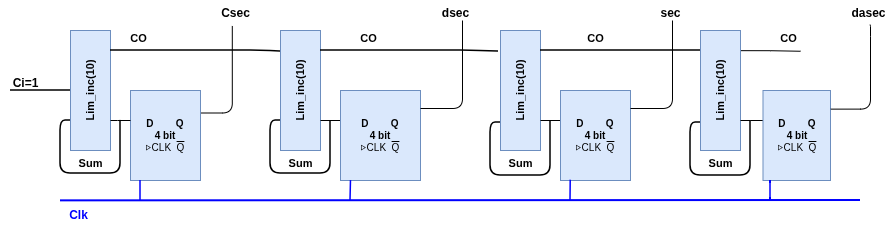

The diagram above was exported from draw.io. Its source (the exported page's mxGraphModel, read from the mxfile embedded in the PNG):
<mxGraphModel dx="977" dy="411" grid="1" gridSize="10" guides="1" tooltips="1" connect="1" arrows="1" fold="1" page="1" pageScale="1" pageWidth="1400" pageHeight="600" math="0" shadow="0">
  <root>
    <mxCell id="0" />
    <mxCell id="1" parent="0" />
    <mxCell id="s1_lim" parent="1" style="rounded=0;whiteSpace=wrap;html=1;fillColor=#dae8fc;strokeColor=#6c8ebf;fontStyle=1;fontSize=11;verticalAlign=middle;horizontal=0;" value="Lim_inc(10)" vertex="1">
      <mxGeometry height="120" width="40" x="80" y="60" as="geometry" />
    </mxCell>
    <mxCell id="s1_co_label" parent="1" style="text;html=1;align=center;verticalAlign=middle;resizable=0;points=[];autosize=1;fontSize=11;fontStyle=1;" value="CO" vertex="1">
      <mxGeometry height="25" width="35" x="130" y="55" as="geometry" />
    </mxCell>
    <mxCell id="s1_digit_label" parent="1" style="text;html=1;align=center;verticalAlign=middle;resizable=0;points=[];autosize=1;fontSize=12;fontStyle=1;" value="Csec" vertex="1">
      <mxGeometry height="25" width="50" x="220" y="30" as="geometry" />
    </mxCell>
    <mxCell id="8LcFy40EDlahnT-8bhva-1" edge="1" parent="1" source="s1_reg" style="edgeStyle=orthogonalEdgeStyle;rounded=1;orthogonalLoop=1;jettySize=auto;html=1;exitX=1;exitY=0.25;exitDx=0;exitDy=0;entryX=0.436;entryY=1.019;entryDx=0;entryDy=0;entryPerimeter=0;curved=0;endArrow=none;endFill=0;" target="s1_digit_label">
      <mxGeometry relative="1" as="geometry">
        <mxPoint x="240.00000000000023" y="70" as="targetPoint" />
      </mxGeometry>
    </mxCell>
    <mxCell id="s1_reg" parent="1" style="rounded=0;whiteSpace=wrap;html=1;fillColor=#dae8fc;strokeColor=#6c8ebf;fontSize=10;verticalAlign=middle;" value="&lt;b&gt;D&lt;/b&gt;&amp;nbsp;&amp;nbsp;&amp;nbsp;&amp;nbsp;&amp;nbsp;&amp;nbsp;&amp;nbsp;&amp;nbsp;&lt;b&gt;Q&lt;/b&gt;&lt;br&gt;&lt;b&gt;4 bit&lt;/b&gt;&lt;br&gt;▷CLK&amp;nbsp;&amp;nbsp;&lt;span style=&quot;text-decoration:overline&quot;&gt;Q&lt;/span&gt;" vertex="1">
      <mxGeometry height="90" width="70" x="140" y="120" as="geometry" />
    </mxCell>
    <mxCell id="s1_sum_label" parent="1" style="text;html=1;align=center;verticalAlign=middle;resizable=0;points=[];autosize=1;fontSize=11;fontStyle=1;" value="Sum" vertex="1">
      <mxGeometry height="25" width="40" x="80" y="180" as="geometry" />
    </mxCell>
    <mxCell id="s1_ci_arrow" edge="1" parent="1" style="endArrow=none;html=1;strokeWidth=1.5;endFill=0;" value="">
      <mxGeometry relative="1" as="geometry">
        <mxPoint x="20" y="120" as="sourcePoint" />
        <mxPoint x="80" y="120" as="targetPoint" />
      </mxGeometry>
    </mxCell>
    <mxCell id="s1_ci_label" parent="1" style="text;html=1;align=center;verticalAlign=middle;resizable=0;points=[];autosize=1;fontSize=12;fontStyle=1;" value="Ci=1" vertex="1">
      <mxGeometry height="25" width="50" x="10" y="100" as="geometry" />
    </mxCell>
    <mxCell id="s1_co_arrow" edge="1" parent="1" style="endArrow=none;html=1;strokeWidth=1.5;entryX=0;entryY=0.175;entryDx=0;entryDy=0;entryPerimeter=0;endFill=0;" target="s2_lim" value="">
      <mxGeometry relative="1" as="geometry">
        <Array as="points">
          <mxPoint x="270" y="80" />
        </Array>
        <mxPoint x="120" y="80" as="sourcePoint" />
        <mxPoint x="330" y="120" as="targetPoint" />
      </mxGeometry>
    </mxCell>
    <mxCell id="s1_clk_line" edge="1" parent="1" style="endArrow=none;html=1;strokeWidth=1.5;strokeColor=#0000FF;" value="">
      <mxGeometry relative="1" as="geometry">
        <mxPoint x="150" y="210" as="sourcePoint" />
        <mxPoint x="150" y="230.36" as="targetPoint" />
      </mxGeometry>
    </mxCell>
    <mxCell id="s2_lim" parent="1" style="rounded=0;whiteSpace=wrap;html=1;fillColor=#dae8fc;strokeColor=#6c8ebf;fontStyle=1;fontSize=11;verticalAlign=middle;horizontal=0;" value="Lim_inc(10)" vertex="1">
      <mxGeometry height="120" width="40" x="290" y="60" as="geometry" />
    </mxCell>
    <mxCell id="s2_co_label" parent="1" style="text;html=1;align=center;verticalAlign=middle;resizable=0;points=[];autosize=1;fontSize=11;fontStyle=1;" value="CO" vertex="1">
      <mxGeometry height="25" width="35" x="360" y="55" as="geometry" />
    </mxCell>
    <mxCell id="8LcFy40EDlahnT-8bhva-14" edge="1" parent="1" source="s2_reg" style="edgeStyle=orthogonalEdgeStyle;rounded=0;orthogonalLoop=1;jettySize=auto;html=1;exitX=0;exitY=0.5;exitDx=0;exitDy=0;entryX=1;entryY=0.75;entryDx=0;entryDy=0;endArrow=none;endFill=0;" target="s2_lim">
      <mxGeometry relative="1" as="geometry">
        <Array as="points">
          <mxPoint x="350" y="150" />
        </Array>
      </mxGeometry>
    </mxCell>
    <mxCell id="s2_reg" parent="1" style="rounded=0;whiteSpace=wrap;html=1;fillColor=#dae8fc;strokeColor=#6c8ebf;fontSize=10;verticalAlign=middle;" value="&lt;b&gt;D&lt;/b&gt;&amp;nbsp;&amp;nbsp;&amp;nbsp;&amp;nbsp;&amp;nbsp;&amp;nbsp;&amp;nbsp;&amp;nbsp;&lt;b&gt;Q&lt;/b&gt;&lt;br&gt;&lt;b&gt;4 bit&lt;/b&gt;&lt;br&gt;▷CLK&amp;nbsp;&amp;nbsp;&lt;span style=&quot;text-decoration:overline&quot;&gt;Q&lt;/span&gt;" vertex="1">
      <mxGeometry height="90" width="80" x="350" y="120" as="geometry" />
    </mxCell>
    <mxCell id="s2_sum_label" parent="1" style="text;html=1;align=center;verticalAlign=middle;resizable=0;points=[];autosize=1;fontSize=11;fontStyle=1;" value="Sum" vertex="1">
      <mxGeometry height="25" width="40" x="290" y="180" as="geometry" />
    </mxCell>
    <mxCell id="s2_co_arrow" edge="1" parent="1" style="endArrow=none;html=1;strokeWidth=1.5;entryX=-0.055;entryY=0.176;entryDx=0;entryDy=0;entryPerimeter=0;endFill=0;" target="s3_lim" value="">
      <mxGeometry relative="1" as="geometry">
        <Array as="points">
          <mxPoint x="480" y="80" />
        </Array>
        <mxPoint x="330" y="80" as="sourcePoint" />
        <mxPoint x="540" y="120" as="targetPoint" />
      </mxGeometry>
    </mxCell>
    <mxCell id="s2_clk_line" edge="1" parent="1" source="s2_reg" style="endArrow=none;html=1;strokeWidth=1.5;strokeColor=#0000FF;exitX=0.131;exitY=1.001;exitDx=0;exitDy=0;exitPerimeter=0;" value="">
      <mxGeometry relative="1" as="geometry">
        <mxPoint x="360" y="180.36" as="sourcePoint" />
        <mxPoint x="360" y="230.36" as="targetPoint" />
      </mxGeometry>
    </mxCell>
    <mxCell id="s3_lim" parent="1" style="rounded=0;whiteSpace=wrap;html=1;fillColor=#dae8fc;strokeColor=#6c8ebf;fontStyle=1;fontSize=11;verticalAlign=middle;horizontal=0;" value="Lim_inc(10)" vertex="1">
      <mxGeometry height="120" width="40" x="510" y="60" as="geometry" />
    </mxCell>
    <mxCell id="s3_co_label" parent="1" style="text;html=1;align=center;verticalAlign=middle;resizable=0;points=[];autosize=1;fontSize=11;fontStyle=1;" value="CO" vertex="1">
      <mxGeometry height="25" width="35" x="587.5" y="55" as="geometry" />
    </mxCell>
    <mxCell id="8LcFy40EDlahnT-8bhva-13" edge="1" parent="1" source="s3_reg" style="edgeStyle=orthogonalEdgeStyle;rounded=0;orthogonalLoop=1;jettySize=auto;html=1;exitX=0;exitY=0.5;exitDx=0;exitDy=0;entryX=1;entryY=0.75;entryDx=0;entryDy=0;endArrow=none;endFill=0;" target="s3_lim">
      <mxGeometry relative="1" as="geometry">
        <Array as="points">
          <mxPoint x="570" y="150" />
        </Array>
      </mxGeometry>
    </mxCell>
    <mxCell id="s3_reg" parent="1" style="rounded=0;whiteSpace=wrap;html=1;fillColor=#dae8fc;strokeColor=#6c8ebf;fontSize=10;verticalAlign=middle;" value="&lt;b&gt;D&lt;/b&gt;&amp;nbsp;&amp;nbsp;&amp;nbsp;&amp;nbsp;&amp;nbsp;&amp;nbsp;&amp;nbsp;&amp;nbsp;&lt;b&gt;Q&lt;/b&gt;&lt;br&gt;&lt;b&gt;4 bit&lt;/b&gt;&lt;br&gt;▷CLK&amp;nbsp;&amp;nbsp;&lt;span style=&quot;text-decoration:overline&quot;&gt;Q&lt;/span&gt;" vertex="1">
      <mxGeometry height="90" width="70" x="570" y="120" as="geometry" />
    </mxCell>
    <mxCell id="s3_sum_label" parent="1" style="text;html=1;align=center;verticalAlign=middle;resizable=0;points=[];autosize=1;fontSize=11;fontStyle=1;" value="Sum" vertex="1">
      <mxGeometry height="25" width="40" x="510" y="180" as="geometry" />
    </mxCell>
    <mxCell id="s3_co_arrow" edge="1" parent="1" style="endArrow=none;html=1;strokeWidth=1.5;entryX=-0.007;entryY=0.164;entryDx=0;entryDy=0;entryPerimeter=0;endFill=0;" target="s4_lim" value="">
      <mxGeometry relative="1" as="geometry">
        <Array as="points">
          <mxPoint x="700" y="80" />
          <mxPoint x="720" y="80" />
        </Array>
        <mxPoint x="550" y="80" as="sourcePoint" />
        <mxPoint x="760" y="120" as="targetPoint" />
      </mxGeometry>
    </mxCell>
    <mxCell id="s3_clk_line" edge="1" parent="1" source="s3_reg" style="endArrow=none;html=1;strokeWidth=1.5;strokeColor=#0000FF;exitX=0.146;exitY=0.997;exitDx=0;exitDy=0;exitPerimeter=0;" value="">
      <mxGeometry relative="1" as="geometry">
        <mxPoint x="579.73" y="180.17999999999995" as="sourcePoint" />
        <mxPoint x="580" y="230.36" as="targetPoint" />
      </mxGeometry>
    </mxCell>
    <mxCell id="8LcFy40EDlahnT-8bhva-28" edge="1" parent="1" source="s4_lim" style="edgeStyle=orthogonalEdgeStyle;rounded=0;orthogonalLoop=1;jettySize=auto;html=1;exitX=0.996;exitY=0.168;exitDx=0;exitDy=0;exitPerimeter=0;endArrow=none;endFill=0;entryX=0.856;entryY=1.03;entryDx=0;entryDy=0;entryPerimeter=0;" target="s4_co_label">
      <mxGeometry relative="1" as="geometry">
        <Array as="points">
          <mxPoint x="780" y="80" />
        </Array>
        <mxPoint x="810" y="89.85714285714283" as="targetPoint" />
      </mxGeometry>
    </mxCell>
    <mxCell id="s4_lim" parent="1" style="rounded=0;whiteSpace=wrap;html=1;fillColor=#dae8fc;strokeColor=#6c8ebf;fontStyle=1;fontSize=11;verticalAlign=middle;horizontal=0;" value="Lim_inc(10)" vertex="1">
      <mxGeometry height="120" width="40" x="710" y="60" as="geometry" />
    </mxCell>
    <mxCell id="s4_co_label" parent="1" style="text;html=1;align=center;verticalAlign=middle;resizable=0;points=[];autosize=1;fontSize=11;fontStyle=1;" value="CO" vertex="1">
      <mxGeometry height="25" width="35" x="780" y="55" as="geometry" />
    </mxCell>
    <mxCell id="8LcFy40EDlahnT-8bhva-8" edge="1" parent="1" source="s4_reg" style="edgeStyle=orthogonalEdgeStyle;rounded=0;orthogonalLoop=1;jettySize=auto;html=1;entryX=1;entryY=0.75;entryDx=0;entryDy=0;endArrow=none;endFill=0;" target="s4_lim">
      <mxGeometry relative="1" as="geometry">
        <Array as="points">
          <mxPoint x="760" y="150" />
          <mxPoint x="760" y="150" />
        </Array>
      </mxGeometry>
    </mxCell>
    <mxCell id="s4_reg" parent="1" style="rounded=0;whiteSpace=wrap;html=1;fillColor=#dae8fc;strokeColor=#6c8ebf;fontSize=10;verticalAlign=middle;" value="&lt;b&gt;D&lt;/b&gt;&amp;nbsp;&amp;nbsp;&amp;nbsp;&amp;nbsp;&amp;nbsp;&amp;nbsp;&amp;nbsp;&amp;nbsp;&lt;b&gt;Q&lt;/b&gt;&lt;br&gt;&lt;b&gt;4 bit&lt;/b&gt;&lt;br&gt;▷CLK&amp;nbsp;&amp;nbsp;&lt;span style=&quot;text-decoration:overline&quot;&gt;Q&lt;/span&gt;" vertex="1">
      <mxGeometry height="90" width="67.5" x="772.5" y="120" as="geometry" />
    </mxCell>
    <mxCell id="s4_clk_line" edge="1" parent="1" style="endArrow=none;html=1;strokeWidth=1.5;strokeColor=#0000FF;" value="">
      <mxGeometry relative="1" as="geometry">
        <Array as="points">
          <mxPoint x="780" y="220" />
        </Array>
        <mxPoint x="780" y="210" as="sourcePoint" />
        <mxPoint x="780" y="230.36" as="targetPoint" />
      </mxGeometry>
    </mxCell>
    <mxCell id="clk_bus" edge="1" parent="1" style="endArrow=none;html=1;strokeWidth=2;strokeColor=#0000FF;" value="">
      <mxGeometry relative="1" as="geometry">
        <mxPoint x="70" y="230.36" as="sourcePoint" />
        <mxPoint x="870" y="230" as="targetPoint" />
      </mxGeometry>
    </mxCell>
    <mxCell id="clk_label" parent="1" style="text;html=1;align=center;verticalAlign=middle;resizable=0;points=[];autosize=1;fontSize=12;fontStyle=1;fontColor=#0000FF;" value="Clk" vertex="1">
      <mxGeometry height="25" width="35" x="70" y="232.36" as="geometry" />
    </mxCell>
    <mxCell id="s2_digit_label" parent="1" style="text;html=1;align=center;verticalAlign=middle;resizable=0;points=[];autosize=1;fontSize=12;fontStyle=1;" value="dsec" vertex="1">
      <mxGeometry height="25" width="50" x="440" y="30" as="geometry" />
    </mxCell>
    <mxCell id="s3_digit_label" parent="1" style="text;html=1;align=center;verticalAlign=middle;resizable=0;points=[];autosize=1;fontSize=12;fontStyle=1;" value="sec" vertex="1">
      <mxGeometry height="25" width="40" x="660" y="30" as="geometry" />
    </mxCell>
    <mxCell id="8LcFy40EDlahnT-8bhva-10" edge="1" parent="1" source="s2_lim" style="endArrow=none;html=1;strokeWidth=1.5;exitX=0;exitY=0.75;exitDx=0;exitDy=0;endFill=0;" value="">
      <mxGeometry relative="1" as="geometry">
        <Array as="points">
          <mxPoint x="280" y="150" />
          <mxPoint x="280" y="203" />
          <mxPoint x="310" y="203" />
          <mxPoint x="340" y="203" />
        </Array>
        <mxPoint x="288" y="150" as="sourcePoint" />
        <mxPoint x="340" y="150" as="targetPoint" />
      </mxGeometry>
    </mxCell>
    <mxCell id="8LcFy40EDlahnT-8bhva-11" edge="1" parent="1" style="endArrow=none;html=1;strokeWidth=1.5;endFill=0;" value="">
      <mxGeometry relative="1" as="geometry">
        <Array as="points">
          <mxPoint x="70" y="150" />
          <mxPoint x="70" y="203" />
          <mxPoint x="100" y="203" />
          <mxPoint x="130" y="203" />
          <mxPoint x="130" y="153" />
          <mxPoint x="130" y="150" />
        </Array>
        <mxPoint x="80" y="150" as="sourcePoint" />
        <mxPoint x="130" y="153" as="targetPoint" />
      </mxGeometry>
    </mxCell>
    <mxCell id="s4_sum_label" parent="1" style="text;html=1;align=center;verticalAlign=middle;resizable=0;points=[];autosize=1;fontSize=11;fontStyle=1;" value="Sum" vertex="1">
      <mxGeometry height="25" width="40" x="710" y="180" as="geometry" />
    </mxCell>
    <mxCell id="8LcFy40EDlahnT-8bhva-20" edge="1" parent="1" style="endArrow=none;html=1;strokeWidth=1.5;exitX=0;exitY=0.75;exitDx=0;exitDy=0;endFill=0;" value="">
      <mxGeometry relative="1" as="geometry">
        <Array as="points">
          <mxPoint x="500" y="152" />
          <mxPoint x="500" y="205" />
          <mxPoint x="530" y="205" />
          <mxPoint x="560" y="205" />
        </Array>
        <mxPoint x="510" y="152" as="sourcePoint" />
        <mxPoint x="560" y="150" as="targetPoint" />
      </mxGeometry>
    </mxCell>
    <mxCell id="8LcFy40EDlahnT-8bhva-21" edge="1" parent="1" style="endArrow=none;html=1;strokeWidth=1.5;exitX=0;exitY=0.75;exitDx=0;exitDy=0;endFill=0;" value="">
      <mxGeometry relative="1" as="geometry">
        <Array as="points">
          <mxPoint x="700" y="152" />
          <mxPoint x="700" y="205" />
          <mxPoint x="730" y="205" />
          <mxPoint x="760" y="205" />
        </Array>
        <mxPoint x="710" y="152" as="sourcePoint" />
        <mxPoint x="760" y="150" as="targetPoint" />
      </mxGeometry>
    </mxCell>
    <mxCell id="8LcFy40EDlahnT-8bhva-23" edge="1" parent="1" style="edgeStyle=orthogonalEdgeStyle;rounded=1;orthogonalLoop=1;jettySize=auto;html=1;exitX=1;exitY=0.25;exitDx=0;exitDy=0;entryX=0.436;entryY=1.019;entryDx=0;entryDy=0;entryPerimeter=0;curved=0;endArrow=none;endFill=0;">
      <mxGeometry relative="1" as="geometry">
        <mxPoint x="430" y="138" as="sourcePoint" />
        <mxPoint x="472" y="50" as="targetPoint" />
      </mxGeometry>
    </mxCell>
    <mxCell id="8LcFy40EDlahnT-8bhva-24" edge="1" parent="1" style="edgeStyle=orthogonalEdgeStyle;rounded=1;orthogonalLoop=1;jettySize=auto;html=1;exitX=1;exitY=0.25;exitDx=0;exitDy=0;entryX=0.436;entryY=1.019;entryDx=0;entryDy=0;entryPerimeter=0;curved=0;endArrow=none;endFill=0;">
      <mxGeometry relative="1" as="geometry">
        <mxPoint x="640" y="138" as="sourcePoint" />
        <mxPoint x="682" y="50" as="targetPoint" />
      </mxGeometry>
    </mxCell>
    <mxCell id="8LcFy40EDlahnT-8bhva-26" edge="1" parent="1" source="s4_reg" style="edgeStyle=orthogonalEdgeStyle;rounded=1;orthogonalLoop=1;jettySize=auto;html=1;entryX=0.542;entryY=0.969;entryDx=0;entryDy=0;entryPerimeter=0;curved=0;exitX=1.005;exitY=0.207;exitDx=0;exitDy=0;exitPerimeter=0;endArrow=none;endFill=0;" target="s4_digit_label" value="">
      <mxGeometry relative="1" as="geometry">
        <Array as="points">
          <mxPoint x="880" y="139" />
          <mxPoint x="880" y="56" />
          <mxPoint x="880" y="56" />
        </Array>
        <mxPoint x="863" y="138" as="sourcePoint" />
        <mxPoint x="904.5" y="50" as="targetPoint" />
      </mxGeometry>
    </mxCell>
    <mxCell id="s4_digit_label" parent="1" style="text;html=1;align=center;verticalAlign=middle;resizable=0;points=[];autosize=1;fontSize=12;fontStyle=1;" value="dasec" vertex="1">
      <mxGeometry height="25" width="55" x="850" y="30" as="geometry" />
    </mxCell>
    <mxCell id="8LcFy40EDlahnT-8bhva-29" edge="1" parent="1" style="edgeStyle=orthogonalEdgeStyle;rounded=0;orthogonalLoop=1;jettySize=auto;html=1;endArrow=none;endFill=0;">
      <mxGeometry relative="1" as="geometry">
        <Array as="points">
          <mxPoint x="127" y="150" />
          <mxPoint x="127" y="150" />
        </Array>
        <mxPoint x="140" y="150" as="sourcePoint" />
        <mxPoint x="120" y="150" as="targetPoint" />
      </mxGeometry>
    </mxCell>
  </root>
</mxGraphModel>